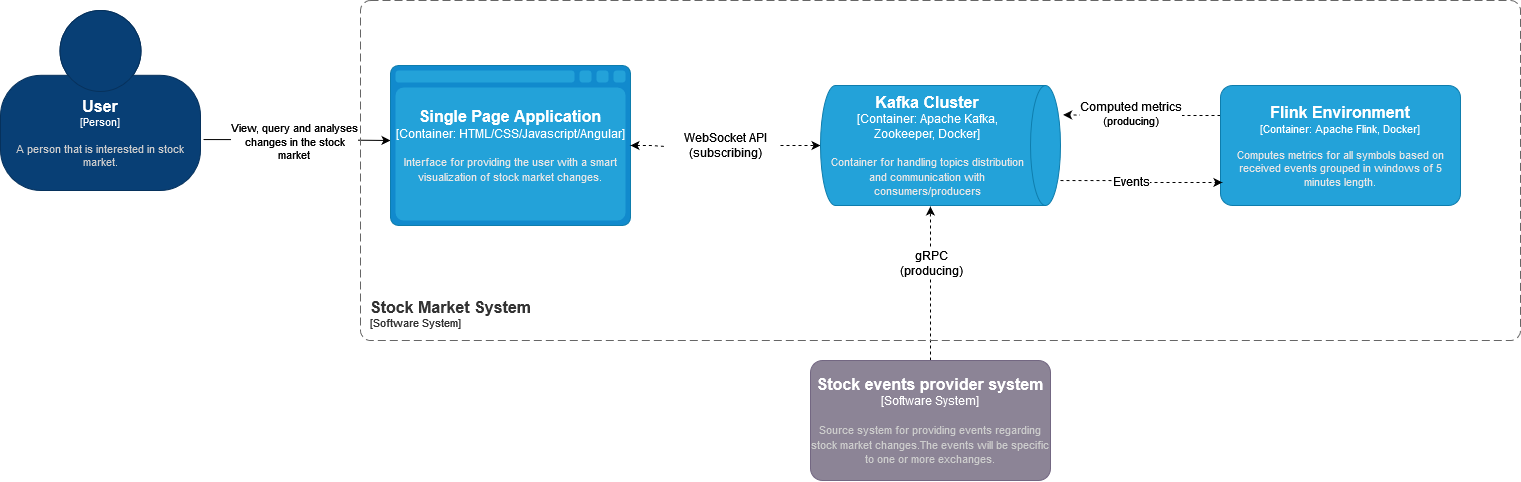

The diagram above was exported from draw.io. Its source (the exported page's mxGraphModel, read from the mxfile embedded in the PNG):
<mxGraphModel dx="2049" dy="1077" grid="1" gridSize="10" guides="1" tooltips="1" connect="1" arrows="1" fold="1" page="1" pageScale="1" pageWidth="1100" pageHeight="850" math="0" shadow="0">
  <root>
    <mxCell id="0" />
    <mxCell id="1" parent="0" />
    <mxCell id="4m9VZTyl1VJrAIjRl8Zm-1" style="edgeStyle=orthogonalEdgeStyle;rounded=0;orthogonalLoop=1;jettySize=auto;html=1;exitX=1.015;exitY=0.717;exitDx=0;exitDy=0;exitPerimeter=0;" parent="1" source="4m9VZTyl1VJrAIjRl8Zm-3" edge="1">
      <mxGeometry relative="1" as="geometry">
        <mxPoint x="390" y="400" as="targetPoint" />
      </mxGeometry>
    </mxCell>
    <mxCell id="4m9VZTyl1VJrAIjRl8Zm-2" value="&lt;div&gt;&lt;span style=&quot;background-color: transparent;&quot;&gt;View, query and analyses &lt;br&gt;&lt;/span&gt;&lt;/div&gt;&lt;div&gt;&lt;span style=&quot;background-color: transparent;&quot;&gt;changes in the stock&lt;/span&gt;&lt;/div&gt;&lt;div&gt;&lt;span style=&quot;background-color: transparent;&quot;&gt;market &lt;br&gt;&lt;/span&gt;&lt;/div&gt;" style="edgeLabel;html=1;align=center;verticalAlign=middle;resizable=0;points=[];labelBackgroundColor=default;" parent="4m9VZTyl1VJrAIjRl8Zm-1" vertex="1" connectable="0">
      <mxGeometry x="-0.1405" y="-3" relative="1" as="geometry">
        <mxPoint x="9" y="-2" as="offset" />
      </mxGeometry>
    </mxCell>
    <object placeholders="1" c4Name="User" c4Type="Person" c4Description="A person that is interested in stock market." label="&lt;font style=&quot;font-size: 16px&quot;&gt;&lt;b&gt;%c4Name%&lt;/b&gt;&lt;/font&gt;&lt;div&gt;[%c4Type%]&lt;/div&gt;&lt;br&gt;&lt;div&gt;&lt;font style=&quot;font-size: 11px&quot;&gt;&lt;font color=&quot;#cccccc&quot;&gt;%c4Description%&lt;/font&gt;&lt;/div&gt;" id="4m9VZTyl1VJrAIjRl8Zm-3">
      <mxCell style="html=1;fontSize=11;dashed=0;whiteSpace=wrap;fillColor=#083F75;strokeColor=#06315C;fontColor=#ffffff;shape=mxgraph.c4.person2;align=center;metaEdit=1;points=[[0.5,0,0],[1,0.5,0],[1,0.75,0],[0.75,1,0],[0.5,1,0],[0.25,1,0],[0,0.75,0],[0,0.5,0]];resizable=0;" parent="1" vertex="1">
        <mxGeometry y="270" width="200" height="180" as="geometry" />
      </mxCell>
    </object>
    <mxCell id="4m9VZTyl1VJrAIjRl8Zm-5" style="edgeStyle=orthogonalEdgeStyle;rounded=0;orthogonalLoop=1;jettySize=auto;html=1;entryX=1.008;entryY=0.542;entryDx=0;entryDy=0;entryPerimeter=0;strokeColor=default;dashed=1;" parent="1" source="4m9VZTyl1VJrAIjRl8Zm-7" target="eba_yLzyczH4cAQdbVZa-11" edge="1">
      <mxGeometry relative="1" as="geometry">
        <mxPoint x="910" y="465" as="targetPoint" />
      </mxGeometry>
    </mxCell>
    <mxCell id="4m9VZTyl1VJrAIjRl8Zm-6" value="&lt;font style=&quot;font-size: 12px;&quot;&gt;gRPC&lt;br&gt;(producing)&lt;/font&gt;" style="edgeLabel;html=1;align=center;verticalAlign=middle;resizable=0;points=[];" parent="4m9VZTyl1VJrAIjRl8Zm-5" vertex="1" connectable="0">
      <mxGeometry x="-0.2333" y="-1" relative="1" as="geometry">
        <mxPoint x="-1" y="-39" as="offset" />
      </mxGeometry>
    </mxCell>
    <object placeholders="1" c4Name="Stock events provider system" c4Type="Software System" c4Description="Source system for providing events regarding stock market changes.The events will be specific to one or more exchanges." label="&lt;font style=&quot;font-size: 16px&quot;&gt;&lt;b&gt;%c4Name%&lt;/b&gt;&lt;/font&gt;&lt;div&gt;[%c4Type%]&lt;/div&gt;&lt;br&gt;&lt;div&gt;&lt;font style=&quot;font-size: 11px&quot;&gt;&lt;font color=&quot;#cccccc&quot;&gt;%c4Description%&lt;/font&gt;&lt;/div&gt;" id="4m9VZTyl1VJrAIjRl8Zm-7">
      <mxCell style="rounded=1;whiteSpace=wrap;html=1;labelBackgroundColor=none;fillColor=#8C8496;fontColor=#ffffff;align=center;arcSize=10;strokeColor=#736782;metaEdit=1;resizable=0;points=[[0.25,0,0],[0.5,0,0],[0.75,0,0],[1,0.25,0],[1,0.5,0],[1,0.75,0],[0.75,1,0],[0.5,1,0],[0.25,1,0],[0,0.75,0],[0,0.5,0],[0,0.25,0]];" parent="1" vertex="1">
        <mxGeometry x="810" y="620" width="240" height="120" as="geometry" />
      </mxCell>
    </object>
    <object placeholders="1" c4Name="Stock Market System" c4Type="SystemScopeBoundary" c4Application="Software System" label="&lt;font style=&quot;font-size: 16px&quot;&gt;&lt;b&gt;&lt;div style=&quot;text-align: left&quot;&gt;%c4Name%&lt;/div&gt;&lt;/b&gt;&lt;/font&gt;&lt;div style=&quot;text-align: left&quot;&gt;[%c4Application%]&lt;/div&gt;" id="daZlOzRRIMY7HFJiDrQq-1">
      <mxCell style="rounded=1;fontSize=11;whiteSpace=wrap;html=1;dashed=1;arcSize=20;fillColor=none;strokeColor=#666666;fontColor=#333333;labelBackgroundColor=none;align=left;verticalAlign=bottom;labelBorderColor=none;spacingTop=0;spacing=10;dashPattern=8 4;metaEdit=1;rotatable=0;perimeter=rectanglePerimeter;noLabel=0;labelPadding=0;allowArrows=0;connectable=0;expand=0;recursiveResize=0;editable=1;pointerEvents=0;absoluteArcSize=1;points=[[0.25,0,0],[0.5,0,0],[0.75,0,0],[1,0.25,0],[1,0.5,0],[1,0.75,0],[0.75,1,0],[0.5,1,0],[0.25,1,0],[0,0.75,0],[0,0.5,0],[0,0.25,0]];" parent="1" vertex="1">
        <mxGeometry x="360" y="260" width="1160" height="340" as="geometry" />
      </mxCell>
    </object>
    <mxCell id="eba_yLzyczH4cAQdbVZa-13" style="edgeStyle=orthogonalEdgeStyle;rounded=0;orthogonalLoop=1;jettySize=auto;html=1;entryX=0.5;entryY=1;entryDx=0;entryDy=0;entryPerimeter=0;dashed=1;startArrow=none;startFill=1;" parent="1" source="eba_yLzyczH4cAQdbVZa-14" target="eba_yLzyczH4cAQdbVZa-11" edge="1">
      <mxGeometry relative="1" as="geometry" />
    </mxCell>
    <object placeholders="1" c4Type="Single Page Application" c4Container="Container" c4Technology="HTML/CSS/Javascript/Angular" c4Description="Interface for providing the user with a smart visualization of stock market changes." label="&lt;font style=&quot;font-size: 16px&quot;&gt;&lt;b&gt;%c4Type%&lt;/b&gt;&lt;/font&gt;&lt;div&gt;[%c4Container%:&amp;nbsp;%c4Technology%]&lt;/div&gt;&lt;br&gt;&lt;div&gt;&lt;font style=&quot;font-size: 11px&quot;&gt;&lt;font color=&quot;#E6E6E6&quot;&gt;%c4Description%&lt;/font&gt;&lt;/div&gt;" id="eba_yLzyczH4cAQdbVZa-3">
      <mxCell style="shape=mxgraph.c4.webBrowserContainer2;whiteSpace=wrap;html=1;boundedLbl=1;rounded=0;labelBackgroundColor=none;strokeColor=#118ACD;fillColor=#23A2D9;strokeColor=#118ACD;strokeColor2=#0E7DAD;fontSize=12;fontColor=#ffffff;align=center;metaEdit=1;points=[[0.5,0,0],[1,0.25,0],[1,0.5,0],[1,0.75,0],[0.5,1,0],[0,0.75,0],[0,0.5,0],[0,0.25,0]];resizable=0;" parent="1" vertex="1">
        <mxGeometry x="390" y="325" width="240" height="160" as="geometry" />
      </mxCell>
    </object>
    <mxCell id="eba_yLzyczH4cAQdbVZa-19" style="edgeStyle=orthogonalEdgeStyle;rounded=0;orthogonalLoop=1;jettySize=auto;html=1;entryX=0.245;entryY=-0.011;entryDx=0;entryDy=0;entryPerimeter=0;dashed=1;strokeColor=default;startArrow=none;startFill=0;exitX=0;exitY=0.25;exitDx=0;exitDy=0;exitPerimeter=0;" parent="1" source="eba_yLzyczH4cAQdbVZa-10" target="eba_yLzyczH4cAQdbVZa-11" edge="1">
      <mxGeometry relative="1" as="geometry" />
    </mxCell>
    <mxCell id="eba_yLzyczH4cAQdbVZa-20" value="&lt;font style=&quot;font-size: 12px;&quot;&gt;Computed metrics&lt;/font&gt;&lt;br&gt;(producing)" style="edgeLabel;html=1;align=center;verticalAlign=middle;resizable=0;points=[];" parent="eba_yLzyczH4cAQdbVZa-19" vertex="1" connectable="0">
      <mxGeometry x="0.1511" y="-2" relative="1" as="geometry">
        <mxPoint as="offset" />
      </mxGeometry>
    </mxCell>
    <object placeholders="1" c4Name="Flink Environment" c4Type="Container" c4Technology="Apache Flink, Docker" c4Description="Computes metrics for all symbols based on received events grouped in windows of 5 minutes length." label="&lt;font style=&quot;font-size: 16px&quot;&gt;&lt;b&gt;%c4Name%&lt;/b&gt;&lt;/font&gt;&lt;div&gt;[%c4Type%: %c4Technology%]&lt;/div&gt;&lt;br&gt;&lt;div&gt;&lt;font style=&quot;font-size: 11px&quot;&gt;&lt;font color=&quot;#E6E6E6&quot;&gt;%c4Description%&lt;/font&gt;&lt;/div&gt;" id="eba_yLzyczH4cAQdbVZa-10">
      <mxCell style="rounded=1;whiteSpace=wrap;html=1;fontSize=11;labelBackgroundColor=none;fillColor=#23A2D9;fontColor=#ffffff;align=center;arcSize=10;strokeColor=#0E7DAD;metaEdit=1;resizable=0;points=[[0.25,0,0],[0.5,0,0],[0.75,0,0],[1,0.25,0],[1,0.5,0],[1,0.75,0],[0.75,1,0],[0.5,1,0],[0.25,1,0],[0,0.75,0],[0,0.5,0],[0,0.25,0]];" parent="1" vertex="1">
        <mxGeometry x="1220" y="345" width="240" height="120" as="geometry" />
      </mxCell>
    </object>
    <mxCell id="eba_yLzyczH4cAQdbVZa-22" style="edgeStyle=orthogonalEdgeStyle;rounded=0;orthogonalLoop=1;jettySize=auto;html=1;entryX=0.008;entryY=0.808;entryDx=0;entryDy=0;entryPerimeter=0;dashed=1;strokeColor=default;fontSize=12;startArrow=none;startFill=0;exitX=0.792;exitY=0;exitDx=0;exitDy=0;exitPerimeter=0;" parent="1" source="eba_yLzyczH4cAQdbVZa-11" target="eba_yLzyczH4cAQdbVZa-10" edge="1">
      <mxGeometry relative="1" as="geometry" />
    </mxCell>
    <mxCell id="WPut7ZoSUcDYeJ5WPh0P-1" value="Events" style="edgeLabel;html=1;align=center;verticalAlign=middle;resizable=0;points=[];fontSize=12;" vertex="1" connectable="0" parent="eba_yLzyczH4cAQdbVZa-22">
      <mxGeometry x="-0.1375" y="-2" relative="1" as="geometry">
        <mxPoint y="-2" as="offset" />
      </mxGeometry>
    </mxCell>
    <object placeholders="1" c4Type="Kafka Cluster" c4Container="Container" c4Technology="Apache Kafka, Zookeeper, Docker" c4Description="Container for handling topics distribution and communication with consumers/producers" label="&lt;font style=&quot;font-size: 16px&quot;&gt;&lt;b&gt;%c4Type%&lt;/b&gt;&lt;/font&gt;&lt;div&gt;[%c4Container%:&amp;nbsp;%c4Technology%]&lt;/div&gt;&lt;br&gt;&lt;div&gt;&lt;font style=&quot;font-size: 11px&quot;&gt;&lt;font color=&quot;#E6E6E6&quot;&gt;%c4Description%&lt;/font&gt;&lt;/div&gt;" id="eba_yLzyczH4cAQdbVZa-11">
      <mxCell style="shape=cylinder3;size=15;direction=south;whiteSpace=wrap;html=1;boundedLbl=1;rounded=0;labelBackgroundColor=none;fillColor=#23A2D9;fontSize=12;fontColor=#ffffff;align=center;strokeColor=#0E7DAD;metaEdit=1;points=[[0.5,0,0],[1,0.25,0],[1,0.5,0],[1,0.75,0],[0.5,1,0],[0,0.75,0],[0,0.5,0],[0,0.25,0]];resizable=0;" parent="1" vertex="1">
        <mxGeometry x="820" y="345" width="240" height="120" as="geometry" />
      </mxCell>
    </object>
    <mxCell id="eba_yLzyczH4cAQdbVZa-18" value="" style="edgeStyle=orthogonalEdgeStyle;rounded=0;orthogonalLoop=1;jettySize=auto;html=1;entryX=-0.034;entryY=0.525;entryDx=0;entryDy=0;entryPerimeter=0;dashed=1;startArrow=classic;startFill=1;endArrow=none;" parent="1" source="eba_yLzyczH4cAQdbVZa-3" target="eba_yLzyczH4cAQdbVZa-14" edge="1">
      <mxGeometry relative="1" as="geometry">
        <mxPoint x="630" y="405" as="sourcePoint" />
        <mxPoint x="800" y="405" as="targetPoint" />
      </mxGeometry>
    </mxCell>
    <mxCell id="eba_yLzyczH4cAQdbVZa-14" value="&lt;div&gt;WebSocket API&lt;/div&gt;&lt;div&gt;(subscribing)&lt;/div&gt;" style="text;html=1;align=center;verticalAlign=middle;resizable=0;points=[];autosize=1;strokeColor=none;fillColor=none;" parent="1" vertex="1">
      <mxGeometry x="670" y="385" width="110" height="40" as="geometry" />
    </mxCell>
  </root>
</mxGraphModel>